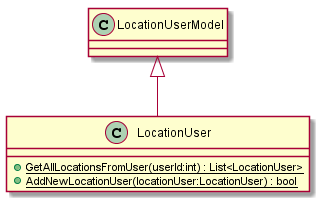

The diagram above was rendered by PlantUML. Its source (embedded in the PNG):
@startuml
class LocationUser {
    + {static} GetAllLocationsFromUser(userId:int) : List<LocationUser>
    + {static} AddNewLocationUser(locationUser:LocationUser) : bool
}
LocationUserModel <|-- LocationUser
@enduml